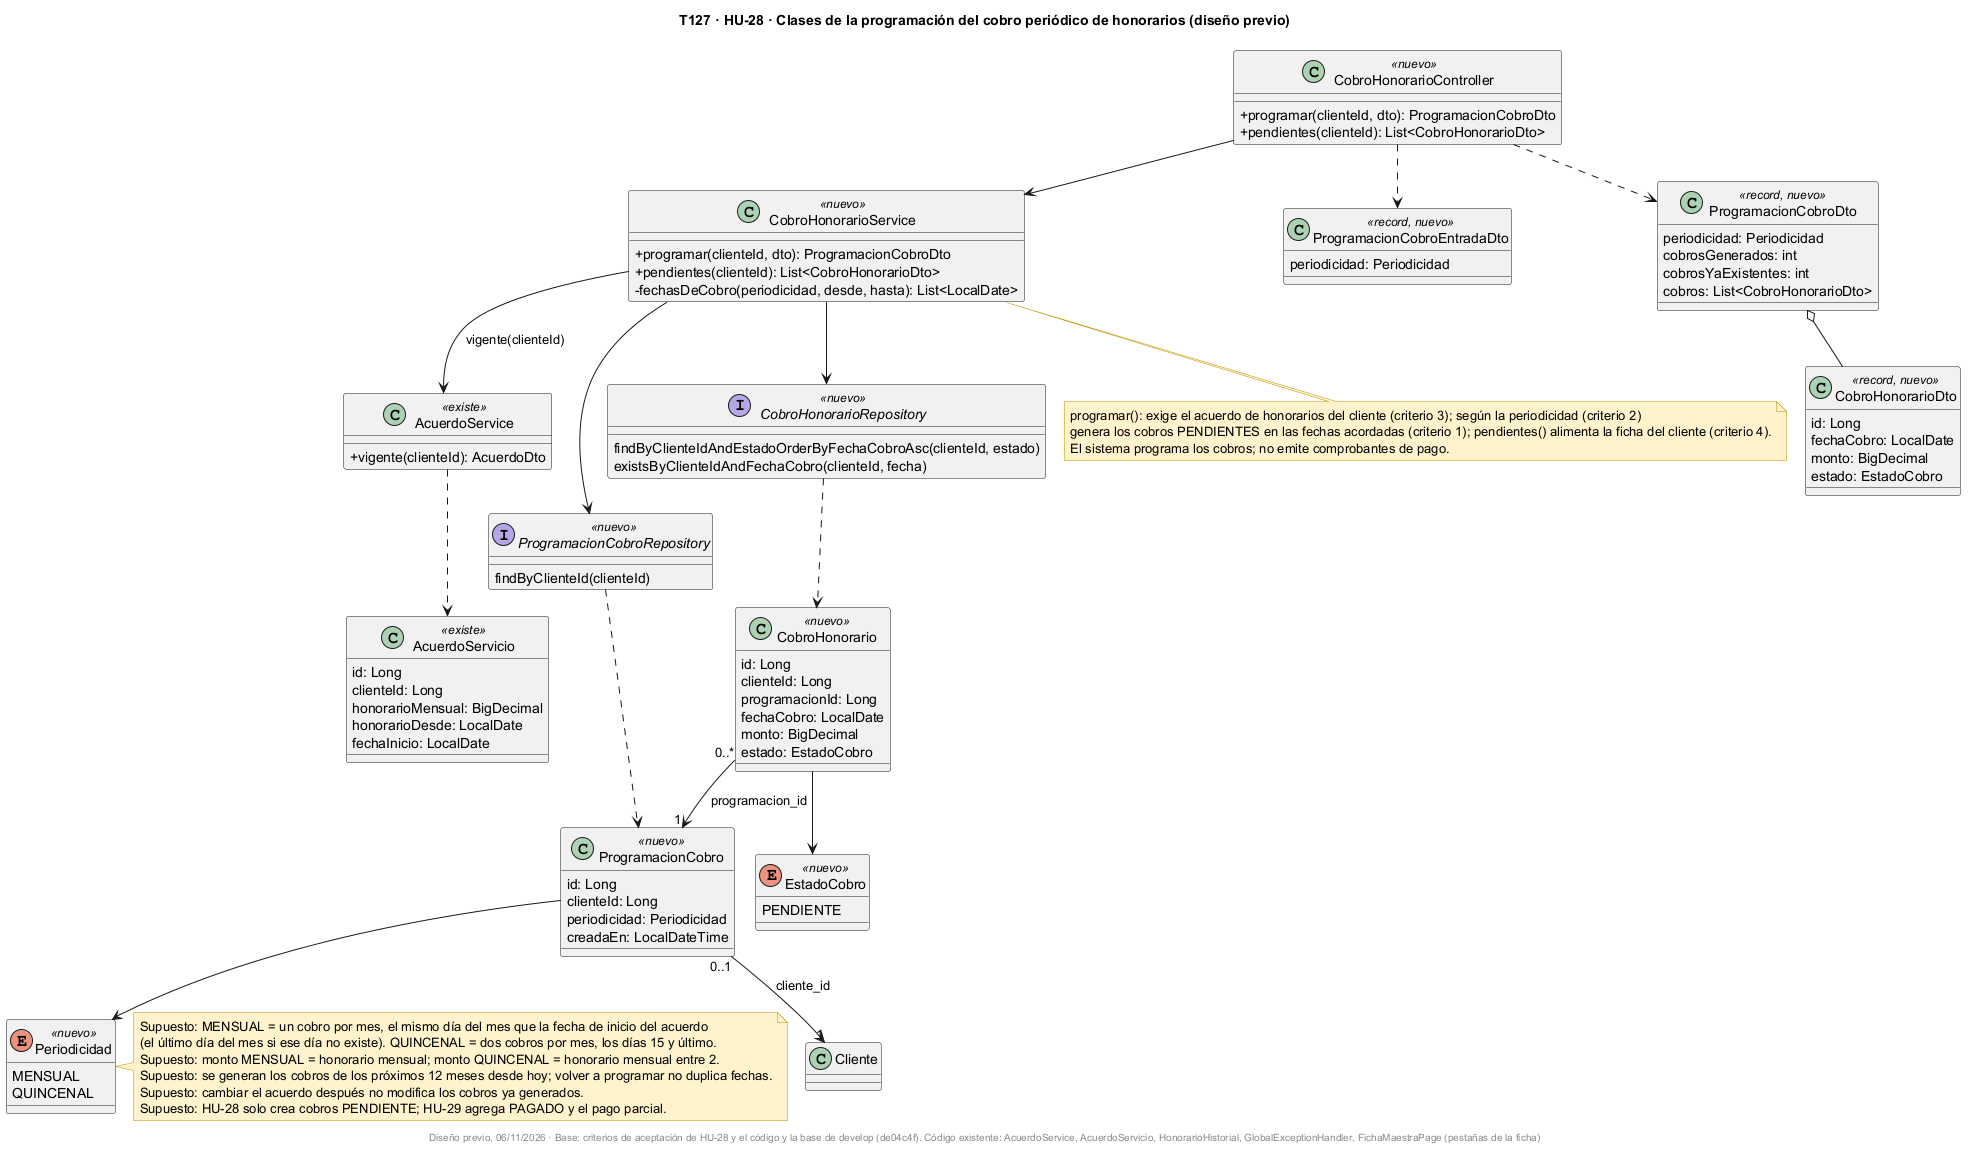

The diagram above was rendered by PlantUML. Its source (embedded in the PNG):
@startuml
!pragma layout smetana
title T127 · HU-28 · Clases de la programación del cobro periódico de honorarios (diseño previo)
skinparam classAttributeIconSize 0
skinparam shadowing false
skinparam noteBackgroundColor #FFF2CC
skinparam noteBorderColor #BF9000

class CobroHonorarioController <<nuevo>> {
  +programar(clienteId, dto): ProgramacionCobroDto
  +pendientes(clienteId): List<CobroHonorarioDto>
}

class CobroHonorarioService <<nuevo>> {
  +programar(clienteId, dto): ProgramacionCobroDto
  +pendientes(clienteId): List<CobroHonorarioDto>
  -fechasDeCobro(periodicidad, desde, hasta): List<LocalDate>
}

class AcuerdoService <<existe>> {
  +vigente(clienteId): AcuerdoDto
}

class AcuerdoServicio <<existe>> {
  id: Long
  clienteId: Long
  honorarioMensual: BigDecimal
  honorarioDesde: LocalDate
  fechaInicio: LocalDate
}

class ProgramacionCobro <<nuevo>> {
  id: Long
  clienteId: Long
  periodicidad: Periodicidad
  creadaEn: LocalDateTime
}

class CobroHonorario <<nuevo>> {
  id: Long
  clienteId: Long
  programacionId: Long
  fechaCobro: LocalDate
  monto: BigDecimal
  estado: EstadoCobro
}

enum Periodicidad <<nuevo>> {
  MENSUAL
  QUINCENAL
}

enum EstadoCobro <<nuevo>> {
  PENDIENTE
}

class ProgramacionCobroEntradaDto <<record, nuevo>> {
  periodicidad: Periodicidad
}

class ProgramacionCobroDto <<record, nuevo>> {
  periodicidad: Periodicidad
  cobrosGenerados: int
  cobrosYaExistentes: int
  cobros: List<CobroHonorarioDto>
}

class CobroHonorarioDto <<record, nuevo>> {
  id: Long
  fechaCobro: LocalDate
  monto: BigDecimal
  estado: EstadoCobro
}

interface ProgramacionCobroRepository <<nuevo>> {
  findByClienteId(clienteId)
}

interface CobroHonorarioRepository <<nuevo>> {
  findByClienteIdAndEstadoOrderByFechaCobroAsc(clienteId, estado)
  existsByClienteIdAndFechaCobro(clienteId, fecha)
}

CobroHonorarioController --> CobroHonorarioService
CobroHonorarioController ..> ProgramacionCobroEntradaDto
CobroHonorarioController ..> ProgramacionCobroDto
CobroHonorarioService --> AcuerdoService : vigente(clienteId)
CobroHonorarioService --> ProgramacionCobroRepository
CobroHonorarioService --> CobroHonorarioRepository
AcuerdoService ..> AcuerdoServicio
ProgramacionCobroDto o-- CobroHonorarioDto
ProgramacionCobroRepository ..> ProgramacionCobro
CobroHonorarioRepository ..> CobroHonorario
ProgramacionCobro --> Periodicidad
CobroHonorario --> EstadoCobro
CobroHonorario "0..*" --> "1" ProgramacionCobro : programacion_id
ProgramacionCobro "0..1" --> "1" Cliente : cliente_id

note bottom of CobroHonorarioService
  programar(): exige el acuerdo de honorarios del cliente (criterio 3); según la periodicidad (criterio 2)
  genera los cobros PENDIENTES en las fechas acordadas (criterio 1); pendientes() alimenta la ficha del cliente (criterio 4).
  El sistema programa los cobros; no emite comprobantes de pago.
end note

note right of Periodicidad
  Supuesto: MENSUAL = un cobro por mes, el mismo día del mes que la fecha de inicio del acuerdo
  (el último día del mes si ese día no existe). QUINCENAL = dos cobros por mes, los días 15 y último.
  Supuesto: monto MENSUAL = honorario mensual; monto QUINCENAL = honorario mensual entre 2.
  Supuesto: se generan los cobros de los próximos 12 meses desde hoy; volver a programar no duplica fechas.
  Supuesto: cambiar el acuerdo después no modifica los cobros ya generados.
  Supuesto: HU-28 solo crea cobros PENDIENTE; HU-29 agrega PAGADO y el pago parcial.
end note

footer Diseño previo, 06/11/2026 · Base: criterios de aceptación de HU-28 y el código y la base de develop (de04c4f). Código existente: AcuerdoService, AcuerdoServicio, HonorarioHistorial, GlobalExceptionHandler, FichaMaestraPage (pestañas de la ficha)
@enduml